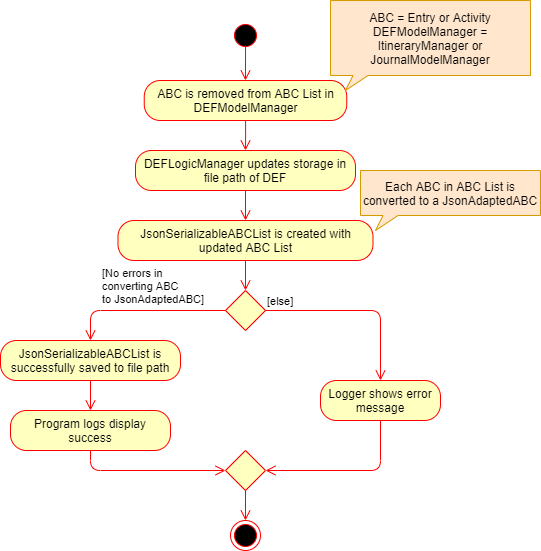

The diagram above was exported from draw.io. Its source (the exported page's mxGraphModel, read from the mxfile embedded in the PNG):
<mxGraphModel dx="782" dy="420" grid="1" gridSize="10" guides="1" tooltips="1" connect="1" arrows="1" fold="1" page="1" pageScale="1" pageWidth="850" pageHeight="1100" math="0" shadow="0">
  <root>
    <mxCell id="0" />
    <mxCell id="1" parent="0" />
    <mxCell id="U6mWuGdM8bZd4_YdGp4i-1" value="" style="ellipse;html=1;shape=startState;fillColor=#000000;strokeColor=#ff0000;" parent="1" vertex="1">
      <mxGeometry x="360" y="120" width="30" height="30" as="geometry" />
    </mxCell>
    <mxCell id="U6mWuGdM8bZd4_YdGp4i-2" value="" style="edgeStyle=orthogonalEdgeStyle;html=1;verticalAlign=bottom;endArrow=open;endSize=8;strokeColor=#ff0000;entryX=0.5;entryY=0;entryDx=0;entryDy=0;exitX=0.501;exitY=0.838;exitDx=0;exitDy=0;exitPerimeter=0;" parent="1" source="U6mWuGdM8bZd4_YdGp4i-1" target="U6mWuGdM8bZd4_YdGp4i-3" edge="1">
      <mxGeometry relative="1" as="geometry">
        <mxPoint x="375" y="210" as="targetPoint" />
        <mxPoint x="375" y="150" as="sourcePoint" />
        <Array as="points" />
      </mxGeometry>
    </mxCell>
    <mxCell id="U6mWuGdM8bZd4_YdGp4i-3" value="ABC is removed from ABC List in DEFModelManager" style="rounded=1;whiteSpace=wrap;html=1;arcSize=40;fontColor=#000000;fillColor=#ffffc0;strokeColor=#ff0000;" parent="1" vertex="1">
      <mxGeometry x="273.75" y="180" width="202.5" height="40" as="geometry" />
    </mxCell>
    <mxCell id="U6mWuGdM8bZd4_YdGp4i-4" value="" style="edgeStyle=orthogonalEdgeStyle;html=1;verticalAlign=bottom;endArrow=open;endSize=8;strokeColor=#ff0000;entryX=0.5;entryY=0;entryDx=0;entryDy=0;" parent="1" source="U6mWuGdM8bZd4_YdGp4i-3" target="U6mWuGdM8bZd4_YdGp4i-5" edge="1">
      <mxGeometry relative="1" as="geometry">
        <mxPoint x="375" y="260" as="targetPoint" />
      </mxGeometry>
    </mxCell>
    <mxCell id="U6mWuGdM8bZd4_YdGp4i-5" value="DEFLogicManager updates storage in file path of DEF" style="rounded=1;whiteSpace=wrap;html=1;arcSize=40;fontColor=#000000;fillColor=#ffffc0;strokeColor=#ff0000;" parent="1" vertex="1">
      <mxGeometry x="265" y="250" width="220" height="40" as="geometry" />
    </mxCell>
    <mxCell id="U6mWuGdM8bZd4_YdGp4i-6" value="" style="edgeStyle=orthogonalEdgeStyle;html=1;verticalAlign=bottom;endArrow=open;endSize=8;strokeColor=#ff0000;entryX=0.5;entryY=0;entryDx=0;entryDy=0;" parent="1" source="U6mWuGdM8bZd4_YdGp4i-5" target="U6mWuGdM8bZd4_YdGp4i-7" edge="1">
      <mxGeometry relative="1" as="geometry">
        <mxPoint x="375" y="320" as="targetPoint" />
        <Array as="points" />
      </mxGeometry>
    </mxCell>
    <mxCell id="U6mWuGdM8bZd4_YdGp4i-7" value="JsonSerializableABCList is created with updated ABC List" style="rounded=1;whiteSpace=wrap;html=1;arcSize=40;fontColor=#000000;fillColor=#ffffc0;strokeColor=#ff0000;" parent="1" vertex="1">
      <mxGeometry x="247.5" y="320" width="255" height="40" as="geometry" />
    </mxCell>
    <mxCell id="U6mWuGdM8bZd4_YdGp4i-8" value="" style="edgeStyle=orthogonalEdgeStyle;html=1;verticalAlign=bottom;endArrow=open;endSize=8;strokeColor=#ff0000;entryX=0.5;entryY=0;entryDx=0;entryDy=0;" parent="1" source="U6mWuGdM8bZd4_YdGp4i-7" target="U6mWuGdM8bZd4_YdGp4i-10" edge="1">
      <mxGeometry relative="1" as="geometry">
        <mxPoint x="375" y="390" as="targetPoint" />
      </mxGeometry>
    </mxCell>
    <mxCell id="U6mWuGdM8bZd4_YdGp4i-9" value="Each ABC in ABC List is converted to a JsonAdaptedABC" style="whiteSpace=wrap;html=1;shape=mxgraph.basic.rectCallout;dx=30;dy=15;boundedLbl=1;fillColor=#ffe6cc;strokeColor=#d79b00;" parent="1" vertex="1">
      <mxGeometry x="490" y="270" width="180" height="60" as="geometry" />
    </mxCell>
    <mxCell id="U6mWuGdM8bZd4_YdGp4i-10" value="" style="rhombus;whiteSpace=wrap;html=1;fillColor=#ffffc0;strokeColor=#ff0000;" parent="1" vertex="1">
      <mxGeometry x="355" y="390" width="40" height="40" as="geometry" />
    </mxCell>
    <mxCell id="U6mWuGdM8bZd4_YdGp4i-11" value="[else]" style="edgeStyle=orthogonalEdgeStyle;html=1;align=left;verticalAlign=bottom;endArrow=open;endSize=8;strokeColor=#ff0000;exitX=1;exitY=0.5;exitDx=0;exitDy=0;" parent="1" source="U6mWuGdM8bZd4_YdGp4i-10" edge="1">
      <mxGeometry x="-1" relative="1" as="geometry">
        <mxPoint x="510" y="480" as="targetPoint" />
        <Array as="points">
          <mxPoint x="510" y="410" />
        </Array>
      </mxGeometry>
    </mxCell>
    <mxCell id="U6mWuGdM8bZd4_YdGp4i-12" value="[No errors in &lt;br&gt;converting ABC&lt;br&gt;to JsonAdaptedABC]" style="edgeStyle=orthogonalEdgeStyle;html=1;align=left;verticalAlign=top;endArrow=open;endSize=8;strokeColor=#ff0000;exitX=0;exitY=0.5;exitDx=0;exitDy=0;entryX=0.5;entryY=0;entryDx=0;entryDy=0;" parent="1" source="U6mWuGdM8bZd4_YdGp4i-10" target="U6mWuGdM8bZd4_YdGp4i-13" edge="1">
      <mxGeometry x="0.5152" y="-50" relative="1" as="geometry">
        <mxPoint x="220" y="460" as="targetPoint" />
        <Array as="points">
          <mxPoint x="220" y="410" />
        </Array>
        <mxPoint as="offset" />
      </mxGeometry>
    </mxCell>
    <mxCell id="U6mWuGdM8bZd4_YdGp4i-13" value="JsonSerializableABCList is successfully saved to file path" style="rounded=1;whiteSpace=wrap;html=1;arcSize=40;fontColor=#000000;fillColor=#ffffc0;strokeColor=#ff0000;" parent="1" vertex="1">
      <mxGeometry x="130" y="440" width="180" height="40" as="geometry" />
    </mxCell>
    <mxCell id="U6mWuGdM8bZd4_YdGp4i-14" value="" style="edgeStyle=orthogonalEdgeStyle;html=1;verticalAlign=bottom;endArrow=open;endSize=8;strokeColor=#ff0000;entryX=0.5;entryY=0;entryDx=0;entryDy=0;" parent="1" source="U6mWuGdM8bZd4_YdGp4i-13" target="U6mWuGdM8bZd4_YdGp4i-17" edge="1">
      <mxGeometry relative="1" as="geometry">
        <mxPoint x="220" y="520" as="targetPoint" />
      </mxGeometry>
    </mxCell>
    <mxCell id="U6mWuGdM8bZd4_YdGp4i-15" value="Logger shows error message" style="rounded=1;whiteSpace=wrap;html=1;arcSize=40;fontColor=#000000;fillColor=#ffffc0;strokeColor=#ff0000;" parent="1" vertex="1">
      <mxGeometry x="450" y="480" width="120" height="40" as="geometry" />
    </mxCell>
    <mxCell id="U6mWuGdM8bZd4_YdGp4i-16" value="" style="edgeStyle=orthogonalEdgeStyle;html=1;verticalAlign=bottom;endArrow=open;endSize=8;strokeColor=#ff0000;entryX=1;entryY=0.5;entryDx=0;entryDy=0;" parent="1" source="U6mWuGdM8bZd4_YdGp4i-15" target="U6mWuGdM8bZd4_YdGp4i-19" edge="1">
      <mxGeometry relative="1" as="geometry">
        <mxPoint x="510" y="580" as="targetPoint" />
        <Array as="points">
          <mxPoint x="510" y="570" />
        </Array>
      </mxGeometry>
    </mxCell>
    <mxCell id="U6mWuGdM8bZd4_YdGp4i-17" value="Program logs display success" style="rounded=1;whiteSpace=wrap;html=1;arcSize=40;fontColor=#000000;fillColor=#ffffc0;strokeColor=#ff0000;" parent="1" vertex="1">
      <mxGeometry x="140" y="510" width="160" height="40" as="geometry" />
    </mxCell>
    <mxCell id="U6mWuGdM8bZd4_YdGp4i-18" value="" style="edgeStyle=orthogonalEdgeStyle;html=1;verticalAlign=bottom;endArrow=open;endSize=8;strokeColor=#ff0000;entryX=0;entryY=0.5;entryDx=0;entryDy=0;" parent="1" source="U6mWuGdM8bZd4_YdGp4i-17" target="U6mWuGdM8bZd4_YdGp4i-19" edge="1">
      <mxGeometry relative="1" as="geometry">
        <mxPoint x="220" y="620" as="targetPoint" />
        <Array as="points">
          <mxPoint x="220" y="570" />
        </Array>
      </mxGeometry>
    </mxCell>
    <mxCell id="U6mWuGdM8bZd4_YdGp4i-19" value="" style="rhombus;whiteSpace=wrap;html=1;fillColor=#ffffc0;strokeColor=#ff0000;" parent="1" vertex="1">
      <mxGeometry x="355" y="550" width="40" height="40" as="geometry" />
    </mxCell>
    <mxCell id="U6mWuGdM8bZd4_YdGp4i-20" value="" style="ellipse;html=1;shape=endState;fillColor=#000000;strokeColor=#ff0000;" parent="1" vertex="1">
      <mxGeometry x="360" y="620" width="30" height="30" as="geometry" />
    </mxCell>
    <mxCell id="U6mWuGdM8bZd4_YdGp4i-21" value="" style="edgeStyle=orthogonalEdgeStyle;html=1;verticalAlign=bottom;endArrow=open;endSize=8;strokeColor=#ff0000;exitX=0.5;exitY=1;exitDx=0;exitDy=0;entryX=0.5;entryY=0;entryDx=0;entryDy=0;" parent="1" source="U6mWuGdM8bZd4_YdGp4i-19" target="U6mWuGdM8bZd4_YdGp4i-20" edge="1">
      <mxGeometry relative="1" as="geometry">
        <mxPoint x="375" y="610" as="targetPoint" />
        <mxPoint x="375" y="600" as="sourcePoint" />
        <Array as="points" />
      </mxGeometry>
    </mxCell>
    <mxCell id="U6mWuGdM8bZd4_YdGp4i-22" value="ABC = Entry or Activity&lt;br&gt;DEFModelManager = ItineraryManager or JournalModelManager" style="whiteSpace=wrap;html=1;shape=mxgraph.basic.rectCallout;dx=30;dy=15;boundedLbl=1;fillColor=#ffe6cc;strokeColor=#d79b00;" parent="1" vertex="1">
      <mxGeometry x="460" y="100" width="200" height="90" as="geometry" />
    </mxCell>
  </root>
</mxGraphModel>